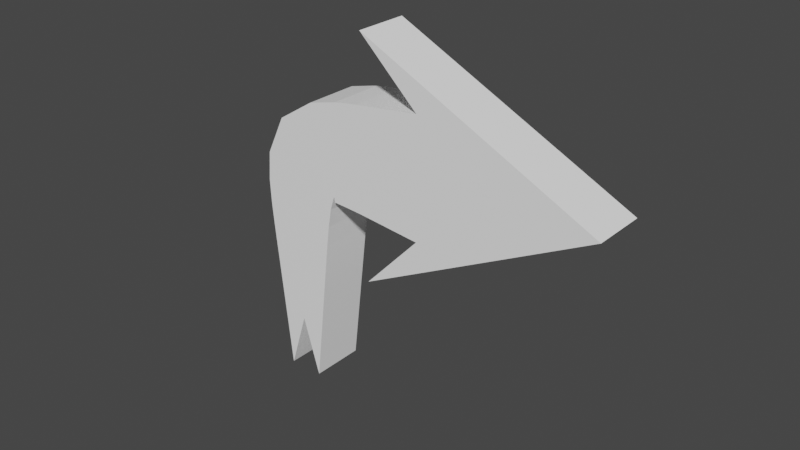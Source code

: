 # Source: Arrow_Right.blend  (saved by Blender 3.6.11; exported with 4.5.12 LTS)
import bpy
from mathutils import Matrix  # noqa: F401  (used for matrix-valued properties, if any)

bpy.ops.wm.read_factory_settings(use_empty=True)
scene = bpy.context.scene
scene.name = 'Scene'

# ---- collections
col_collection = bpy.data.collections.new('Collection'); scene.collection.children.link(col_collection)

# ---- materials (node trees are filled in below, after node groups)
mat_egg___white = bpy.data.materials.new('Egg - White')
mat_egg___white.use_transparent_shadow = False

# ---- material node trees
mat_egg___white.use_nodes = True; mat_egg___white.node_tree.nodes.clear()
_N = mat_egg___white.node_tree.nodes; _L = mat_egg___white.node_tree.links
n0 = _N.new('ShaderNodeBsdfPrincipled'); n0.name = 'Principled BSDF'; n0.location = (10, 300)
n0.distribution = 'GGX'
n0.subsurface_method = 'RANDOM_WALK_SKIN'
n0.inputs[0].default_value = (1.0, 1.0, 1.0, 1.0)
n0.inputs[3].default_value = 1.45
n0.inputs[27].default_value = (0.0, 0.0, 0.0, 1.0)
n0.inputs[28].default_value = 1.0
n1 = _N.new('ShaderNodeOutputMaterial'); n1.name = 'Material Output'; n1.location = (300, 300)
_L.new(n0.outputs[0], n1.inputs[0])
n1.is_active_output = True

# ---- world
world_world = bpy.data.worlds.new('World'); scene.world = world_world
world_world.use_nodes = True; world_world.node_tree.nodes.clear()
_N = world_world.node_tree.nodes; _L = world_world.node_tree.links
n0 = _N.new('ShaderNodeOutputWorld'); n0.name = 'World Output'; n0.location = (300, 300)
n1 = _N.new('ShaderNodeBackground'); n1.name = 'Background'; n1.location = (10, 300)
n1.inputs[0].default_value = (0.05088, 0.05088, 0.05088, 1.0)
_L.new(n1.outputs[0], n0.inputs[0])
n0.is_active_output = True
world_world.color = (0.05088, 0.05088, 0.05088)
world_world.use_sun_shadow = False
world_world.sun_shadow_jitter_overblur = 0.0

# ---- meshes
me_cube_001 = bpy.data.meshes.new('Cube.001')
me_cube_001.from_pydata([(-1.0, -0.2319, -1.0), (0.0, -0.2319, 1.0), (-1.0, 0.2319, -1.0), (0.0, 0.2319, 1.0), (1.0, -0.2319, -1.0), (0.0, -0.2319, 1.0), (1.0, 0.2319, -1.0), (0.0, 0.2319, 1.0), (0.0, 0.2319, -0.01142), (0.0, 0.2319, 1.0), (0.0, -0.2319, -0.01142), (0.0, -0.2319, 1.0), (0.0, 0.2319, 1.0), (0.5, -0.2319, -0.5057), (0.5, 0.2319, -0.5057), (0.0, -0.2319, 1.0), (-0.5, 0.2319, -0.5057), (0.0, -0.2319, 1.0), (0.0, 0.2319, 1.0), (-0.5, -0.2319, -0.5057), (0.1502, 0.2319, -3.621), (0.0, 0.2319, -3.126), (-0.1502, -0.2319, -3.621), (0.0, -0.2319, -3.126), (0.1502, -0.2319, -3.621), (-0.1502, 0.2319, -3.621), (-0.4794, 0.2319, -0.6889), (-0.4589, 0.2319, -0.8722), (-0.4383, 0.2319, -1.055), (-0.4177, 0.2319, -1.239), (-0.3971, 0.2319, -1.422), (-0.3766, 0.2319, -1.605), (-0.356, 0.2319, -1.788), (-0.3354, 0.2319, -1.972), (-0.3148, 0.2319, -2.155), (-0.2943, 0.2319, -2.338), (-0.2737, 0.2319, -2.521), (-0.2531, 0.2319, -2.705), (-0.2325, 0.2319, -2.888), (-0.212, 0.2319, -3.071), (-0.1914, 0.2319, -3.254), (-0.1708, 0.2319, -3.437), (-0.1708, -0.2319, -3.437), (-0.1914, -0.2319, -3.254), (-0.212, -0.2319, -3.071), (-0.2325, -0.2319, -2.888), (-0.2531, -0.2319, -2.705), (-0.2737, -0.2319, -2.521), (-0.2943, -0.2319, -2.338), (-0.3148, -0.2319, -2.155), (-0.3354, -0.2319, -1.972), (-0.356, -0.2319, -1.788), (-0.3766, -0.2319, -1.605), (-0.3971, -0.2319, -1.422), (-0.4177, -0.2319, -1.239), (-0.4383, -0.2319, -1.055), (-0.4589, -0.2319, -0.8722), (-0.4794, -0.2319, -0.6889), (0.0, -0.2319, -2.943), (0.0, -0.2319, -2.76), (0.0, -0.2319, -2.577), (0.0, -0.2319, -2.393), (0.0, -0.2319, -2.21), (0.0, -0.2319, -2.027), (0.0, -0.2319, -1.844), (0.0, -0.2319, -1.661), (0.0, -0.2319, -1.477), (0.0, -0.2319, -1.294), (0.0, -0.2319, -1.111), (0.0, -0.2319, -0.9276), (0.0, -0.2319, -0.7444), (0.0, -0.2319, -0.5611), (0.0, -0.2319, -0.3779), (0.0, -0.2319, -0.1947), (0.4794, 0.2319, -0.6889), (0.4589, 0.2319, -0.8722), (0.4383, 0.2319, -1.055), (0.4177, 0.2319, -1.239), (0.3971, 0.2319, -1.422), (0.3766, 0.2319, -1.605), (0.356, 0.2319, -1.788), (0.3354, 0.2319, -1.972), (0.3148, 0.2319, -2.155), (0.2943, 0.2319, -2.338), (0.2737, 0.2319, -2.521), (0.2531, 0.2319, -2.705), (0.2325, 0.2319, -2.888), (0.212, 0.2319, -3.071), (0.1914, 0.2319, -3.254), (0.1708, 0.2319, -3.437), (0.0, 0.2319, -2.943), (0.0, 0.2319, -2.76), (0.0, 0.2319, -2.577), (0.0, 0.2319, -2.393), (0.0, 0.2319, -2.21), (0.0, 0.2319, -2.027), (0.0, 0.2319, -1.844), (0.0, 0.2319, -1.661), (0.0, 0.2319, -1.477), (0.0, 0.2319, -1.294), (0.0, 0.2319, -1.111), (0.0, 0.2319, -0.9276), (0.0, 0.2319, -0.7444), (0.0, 0.2319, -0.5611), (0.0, 0.2319, -0.3779), (0.0, 0.2319, -0.1947), (0.1708, -0.2319, -3.437), (0.1914, -0.2319, -3.254), (0.212, -0.2319, -3.071), (0.2325, -0.2319, -2.888), (0.2531, -0.2319, -2.705), (0.2737, -0.2319, -2.521), (0.2943, -0.2319, -2.338), (0.3148, -0.2319, -2.155), (0.3354, -0.2319, -1.972), (0.356, -0.2319, -1.788), (0.3766, -0.2319, -1.605), (0.3971, -0.2319, -1.422), (0.4177, -0.2319, -1.239), (0.4383, -0.2319, -1.055), (0.4589, -0.2319, -0.8722), (0.4794, -0.2319, -0.6889)], [], [(0, 1, 3, 2), (14, 12, 7, 6), (6, 7, 5, 4), (19, 17, 1, 0), (14, 6, 4, 13), (18, 3, 1, 17), (12, 9, 11, 15), (58, 42, 22, 23), (13, 15, 11, 10), (16, 18, 9, 8), (4, 5, 15, 13), (7, 12, 15, 5), (42, 41, 25, 22), (8, 9, 12, 14), (2, 3, 18, 16), (2, 16, 19, 0), (9, 18, 17, 11), (10, 11, 17, 19), (25, 21, 23, 22), (21, 20, 24, 23), (90, 89, 20, 21), (106, 58, 23, 24), (41, 90, 21, 25), (89, 106, 24, 20), (14, 13, 121, 74), (74, 121, 120, 75), (75, 120, 119, 76), (76, 119, 118, 77), (77, 118, 117, 78), (78, 117, 116, 79), (79, 116, 115, 80), (80, 115, 114, 81), (81, 114, 113, 82), (82, 113, 112, 83), (83, 112, 111, 84), (84, 111, 110, 85), (85, 110, 109, 86), (86, 109, 108, 87), (87, 108, 107, 88), (88, 107, 106, 89), (16, 8, 105, 26), (26, 105, 104, 27), (27, 104, 103, 28), (28, 103, 102, 29), (29, 102, 101, 30), (30, 101, 100, 31), (31, 100, 99, 32), (32, 99, 98, 33), (33, 98, 97, 34), (34, 97, 96, 35), (35, 96, 95, 36), (36, 95, 94, 37), (37, 94, 93, 38), (38, 93, 92, 39), (39, 92, 91, 40), (40, 91, 90, 41), (13, 10, 73, 121), (121, 73, 72, 120), (120, 72, 71, 119), (119, 71, 70, 118), (118, 70, 69, 117), (117, 69, 68, 116), (116, 68, 67, 115), (115, 67, 66, 114), (114, 66, 65, 113), (113, 65, 64, 112), (112, 64, 63, 111), (111, 63, 62, 110), (110, 62, 61, 109), (109, 61, 60, 108), (108, 60, 59, 107), (107, 59, 58, 106), (8, 14, 74, 105), (105, 74, 75, 104), (104, 75, 76, 103), (103, 76, 77, 102), (102, 77, 78, 101), (101, 78, 79, 100), (100, 79, 80, 99), (99, 80, 81, 98), (98, 81, 82, 97), (97, 82, 83, 96), (96, 83, 84, 95), (95, 84, 85, 94), (94, 85, 86, 93), (93, 86, 87, 92), (92, 87, 88, 91), (91, 88, 89, 90), (19, 16, 26, 57), (57, 26, 27, 56), (56, 27, 28, 55), (55, 28, 29, 54), (54, 29, 30, 53), (53, 30, 31, 52), (52, 31, 32, 51), (51, 32, 33, 50), (50, 33, 34, 49), (49, 34, 35, 48), (48, 35, 36, 47), (47, 36, 37, 46), (46, 37, 38, 45), (45, 38, 39, 44), (44, 39, 40, 43), (43, 40, 41, 42), (10, 19, 57, 73), (73, 57, 56, 72), (72, 56, 55, 71), (71, 55, 54, 70), (70, 54, 53, 69), (69, 53, 52, 68), (68, 52, 51, 67), (67, 51, 50, 66), (66, 50, 49, 65), (65, 49, 48, 64), (64, 48, 47, 63), (63, 47, 46, 62), (62, 46, 45, 61), (61, 45, 44, 60), (60, 44, 43, 59), (59, 43, 42, 58)])
_uv = me_cube_001.uv_layers.new(name='UVMap')
_uv.uv.foreach_set('vector', [0.375, 0.0, 0.625, 0.0, 0.625, 0.25, 0.375, 0.25, 0.375, 0.4375, 0.625, 0.4375, 0.625, 0.5, 0.375, 0.5, 0.375, 0.5, 0.625, 0.5, 0.625, 0.75, 0.375, 0.75, 0.375, 0.9375, 0.625, 0.9375, 0.625, 1.0, 0.375, 1.0, 0.3125, 0.5, 0.375, 0.5, 0.375, 0.75, 0.3125, 0.75, 0.8125, 0.5, 0.875, 0.5, 0.875, 0.75, 0.8125, 0.75, 0.6875, 0.5, 0.75, 0.5, 0.75, 0.75, 0.6875, 0.75, 0.375, 0.875, 0.375, 0.9375, 0.375, 0.9375, 0.375, 0.875, 0.375, 0.8125, 0.625, 0.8125, 0.625, 0.875, 0.375, 0.875, 0.375, 0.3125, 0.625, 0.3125, 0.625, 0.375, 0.375, 0.375, 0.375, 0.75, 0.625, 0.75, 0.625, 0.8125, 0.375, 0.8125, 0.625, 0.5, 0.6875, 0.5, 0.6875, 0.75, 0.625, 0.75, 0.1875, 0.75, 0.1875, 0.5, 0.1875, 0.5, 0.1875, 0.75, 0.375, 0.375, 0.625, 0.375, 0.625, 0.4375, 0.375, 0.4375, 0.375, 0.25, 0.625, 0.25, 0.625, 0.3125, 0.375, 0.3125, 0.125, 0.5, 0.1875, 0.5, 0.1875, 0.75, 0.125, 0.75, 0.75, 0.5, 0.8125, 0.5, 0.8125, 0.75, 0.75, 0.75, 0.375, 0.875, 0.625, 0.875, 0.625, 0.9375, 0.375, 0.9375, 0.1875, 0.5, 0.25, 0.5, 0.25, 0.75, 0.1875, 0.75, 0.25, 0.5, 0.3125, 0.5, 0.3125, 0.75, 0.25, 0.75, 0.375, 0.375, 0.375, 0.4375, 0.375, 0.4375, 0.375, 0.375, 0.375, 0.8125, 0.375, 0.875, 0.375, 0.875, 0.375, 0.8125, 0.375, 0.3125, 0.375, 0.375, 0.375, 0.375, 0.375, 0.3125, 0.3125, 0.5, 0.3125, 0.75, 0.3125, 0.75, 0.3125, 0.5, 0.3125, 0.5, 0.3125, 0.75, 0.3125, 0.75, 0.3125, 0.5, 0.3125, 0.5, 0.3125, 0.75, 0.3125, 0.75, 0.3125, 0.5, 0.3125, 0.5, 0.3125, 0.75, 0.3125, 0.75, 0.3125, 0.5, 0.3125, 0.5, 0.3125, 0.75, 0.3125, 0.75, 0.3125, 0.5, 0.3125, 0.5, 0.3125, 0.75, 0.3125, 0.75, 0.3125, 0.5, 0.3125, 0.5, 0.3125, 0.75, 0.3125, 0.75, 0.3125, 0.5, 0.3125, 0.5, 0.3125, 0.75, 0.3125, 0.75, 0.3125, 0.5, 0.3125, 0.5, 0.3125, 0.75, 0.3125, 0.75, 0.3125, 0.5, 0.3125, 0.5, 0.3125, 0.75, 0.3125, 0.75, 0.3125, 0.5, 0.3125, 0.5, 0.3125, 0.75, 0.3125, 0.75, 0.3125, 0.5, 0.3125, 0.5, 0.3125, 0.75, 0.3125, 0.75, 0.3125, 0.5, 0.3125, 0.5, 0.3125, 0.75, 0.3125, 0.75, 0.3125, 0.5, 0.3125, 0.5, 0.3125, 0.75, 0.3125, 0.75, 0.3125, 0.5, 0.3125, 0.5, 0.3125, 0.75, 0.3125, 0.75, 0.3125, 0.5, 0.3125, 0.5, 0.3125, 0.75, 0.3125, 0.75, 0.3125, 0.5, 0.3125, 0.5, 0.3125, 0.75, 0.3125, 0.75, 0.3125, 0.5, 0.375, 0.3125, 0.375, 0.375, 0.375, 0.375, 0.375, 0.3125, 0.375, 0.3125, 0.375, 0.375, 0.375, 0.375, 0.375, 0.3125, 0.375, 0.3125, 0.375, 0.375, 0.375, 0.375, 0.375, 0.3125, 0.375, 0.3125, 0.375, 0.375, 0.375, 0.375, 0.375, 0.3125, 0.375, 0.3125, 0.375, 0.375, 0.375, 0.375, 0.375, 0.3125, 0.375, 0.3125, 0.375, 0.375, 0.375, 0.375, 0.375, 0.3125, 0.375, 0.3125, 0.375, 0.375, 0.375, 0.375, 0.375, 0.3125, 0.375, 0.3125, 0.375, 0.375, 0.375, 0.375, 0.375, 0.3125, 0.375, 0.3125, 0.375, 0.375, 0.375, 0.375, 0.375, 0.3125, 0.375, 0.3125, 0.375, 0.375, 0.375, 0.375, 0.375, 0.3125, 0.375, 0.3125, 0.375, 0.375, 0.375, 0.375, 0.375, 0.3125, 0.375, 0.3125, 0.375, 0.375, 0.375, 0.375, 0.375, 0.3125, 0.375, 0.3125, 0.375, 0.375, 0.375, 0.375, 0.375, 0.3125, 0.375, 0.3125, 0.375, 0.375, 0.375, 0.375, 0.375, 0.3125, 0.375, 0.3125, 0.375, 0.375, 0.375, 0.375, 0.375, 0.3125, 0.375, 0.3125, 0.375, 0.375, 0.375, 0.375, 0.375, 0.3125, 0.375, 0.8125, 0.375, 0.875, 0.375, 0.875, 0.375, 0.8125, 0.375, 0.8125, 0.375, 0.875, 0.375, 0.875, 0.375, 0.8125, 0.375, 0.8125, 0.375, 0.875, 0.375, 0.875, 0.375, 0.8125, 0.375, 0.8125, 0.375, 0.875, 0.375, 0.875, 0.375, 0.8125, 0.375, 0.8125, 0.375, 0.875, 0.375, 0.875, 0.375, 0.8125, 0.375, 0.8125, 0.375, 0.875, 0.375, 0.875, 0.375, 0.8125, 0.375, 0.8125, 0.375, 0.875, 0.375, 0.875, 0.375, 0.8125, 0.375, 0.8125, 0.375, 0.875, 0.375, 0.875, 0.375, 0.8125, 0.375, 0.8125, 0.375, 0.875, 0.375, 0.875, 0.375, 0.8125, 0.375, 0.8125, 0.375, 0.875, 0.375, 0.875, 0.375, 0.8125, 0.375, 0.8125, 0.375, 0.875, 0.375, 0.875, 0.375, 0.8125, 0.375, 0.8125, 0.375, 0.875, 0.375, 0.875, 0.375, 0.8125, 0.375, 0.8125, 0.375, 0.875, 0.375, 0.875, 0.375, 0.8125, 0.375, 0.8125, 0.375, 0.875, 0.375, 0.875, 0.375, 0.8125, 0.375, 0.8125, 0.375, 0.875, 0.375, 0.875, 0.375, 0.8125, 0.375, 0.8125, 0.375, 0.875, 0.375, 0.875, 0.375, 0.8125, 0.375, 0.375, 0.375, 0.4375, 0.375, 0.4375, 0.375, 0.375, 0.375, 0.375, 0.375, 0.4375, 0.375, 0.4375, 0.375, 0.375, 0.375, 0.375, 0.375, 0.4375, 0.375, 0.4375, 0.375, 0.375, 0.375, 0.375, 0.375, 0.4375, 0.375, 0.4375, 0.375, 0.375, 0.375, 0.375, 0.375, 0.4375, 0.375, 0.4375, 0.375, 0.375, 0.375, 0.375, 0.375, 0.4375, 0.375, 0.4375, 0.375, 0.375, 0.375, 0.375, 0.375, 0.4375, 0.375, 0.4375, 0.375, 0.375, 0.375, 0.375, 0.375, 0.4375, 0.375, 0.4375, 0.375, 0.375, 0.375, 0.375, 0.375, 0.4375, 0.375, 0.4375, 0.375, 0.375, 0.375, 0.375, 0.375, 0.4375, 0.375, 0.4375, 0.375, 0.375, 0.375, 0.375, 0.375, 0.4375, 0.375, 0.4375, 0.375, 0.375, 0.375, 0.375, 0.375, 0.4375, 0.375, 0.4375, 0.375, 0.375, 0.375, 0.375, 0.375, 0.4375, 0.375, 0.4375, 0.375, 0.375, 0.375, 0.375, 0.375, 0.4375, 0.375, 0.4375, 0.375, 0.375, 0.375, 0.375, 0.375, 0.4375, 0.375, 0.4375, 0.375, 0.375, 0.375, 0.375, 0.375, 0.4375, 0.375, 0.4375, 0.375, 0.375, 0.1875, 0.75, 0.1875, 0.5, 0.1875, 0.5, 0.1875, 0.75, 0.1875, 0.75, 0.1875, 0.5, 0.1875, 0.5, 0.1875, 0.75, 0.1875, 0.75, 0.1875, 0.5, 0.1875, 0.5, 0.1875, 0.75, 0.1875, 0.75, 0.1875, 0.5, 0.1875, 0.5, 0.1875, 0.75, 0.1875, 0.75, 0.1875, 0.5, 0.1875, 0.5, 0.1875, 0.75, 0.1875, 0.75, 0.1875, 0.5, 0.1875, 0.5, 0.1875, 0.75, 0.1875, 0.75, 0.1875, 0.5, 0.1875, 0.5, 0.1875, 0.75, 0.1875, 0.75, 0.1875, 0.5, 0.1875, 0.5, 0.1875, 0.75, 0.1875, 0.75, 0.1875, 0.5, 0.1875, 0.5, 0.1875, 0.75, 0.1875, 0.75, 0.1875, 0.5, 0.1875, 0.5, 0.1875, 0.75, 0.1875, 0.75, 0.1875, 0.5, 0.1875, 0.5, 0.1875, 0.75, 0.1875, 0.75, 0.1875, 0.5, 0.1875, 0.5, 0.1875, 0.75, 0.1875, 0.75, 0.1875, 0.5, 0.1875, 0.5, 0.1875, 0.75, 0.1875, 0.75, 0.1875, 0.5, 0.1875, 0.5, 0.1875, 0.75, 0.1875, 0.75, 0.1875, 0.5, 0.1875, 0.5, 0.1875, 0.75, 0.1875, 0.75, 0.1875, 0.5, 0.1875, 0.5, 0.1875, 0.75, 0.375, 0.875, 0.375, 0.9375, 0.375, 0.9375, 0.375, 0.875, 0.375, 0.875, 0.375, 0.9375, 0.375, 0.9375, 0.375, 0.875, 0.375, 0.875, 0.375, 0.9375, 0.375, 0.9375, 0.375, 0.875, 0.375, 0.875, 0.375, 0.9375, 0.375, 0.9375, 0.375, 0.875, 0.375, 0.875, 0.375, 0.9375, 0.375, 0.9375, 0.375, 0.875, 0.375, 0.875, 0.375, 0.9375, 0.375, 0.9375, 0.375, 0.875, 0.375, 0.875, 0.375, 0.9375, 0.375, 0.9375, 0.375, 0.875, 0.375, 0.875, 0.375, 0.9375, 0.375, 0.9375, 0.375, 0.875, 0.375, 0.875, 0.375, 0.9375, 0.375, 0.9375, 0.375, 0.875, 0.375, 0.875, 0.375, 0.9375, 0.375, 0.9375, 0.375, 0.875, 0.375, 0.875, 0.375, 0.9375, 0.375, 0.9375, 0.375, 0.875, 0.375, 0.875, 0.375, 0.9375, 0.375, 0.9375, 0.375, 0.875, 0.375, 0.875, 0.375, 0.9375, 0.375, 0.9375, 0.375, 0.875, 0.375, 0.875, 0.375, 0.9375, 0.375, 0.9375, 0.375, 0.875, 0.375, 0.875, 0.375, 0.9375, 0.375, 0.9375, 0.375, 0.875, 0.375, 0.875, 0.375, 0.9375, 0.375, 0.9375, 0.375, 0.875])
me_cube_001.materials.append(mat_egg___white)
me_cube_001.update()

# ---- curves / text
cu_beziercurve = bpy.data.curves.new('BezierCurve', 'CURVE')
cu_beziercurve.dimensions = '3D'
_sp = cu_beziercurve.splines.new('BEZIER'); _sp.bezier_points.add(1)
_sp.bezier_points.foreach_set('co', [-1.788e-07, 1.0, 1.629e-07, 1.0, 0.0, 0.0])
_sp.bezier_points.foreach_set('handle_left', [-0.001958, 2.007, 4.311e-07, 0.0, 0.0, 0.0])
_sp.bezier_points.foreach_set('handle_right', [0.001958, -0.007103, -1.053e-07, 2.0, 0.0, 0.0])
for _p, _l, _r in zip(_sp.bezier_points, ['ALIGNED', 'ALIGNED'], ['ALIGNED', 'ALIGNED']): _p.handle_left_type = _l; _p.handle_right_type = _r
_sp.order_u = 0
_sp.order_v = 0
cu_beziercurve.use_path = True
cu_beziercurve.fill_mode = 'FULL'

# ---- objects
ob_cube = bpy.data.objects.new('Cube', me_cube_001)
ob_beziercurve = bpy.data.objects.new('BezierCurve', cu_beziercurve)

# ---- transforms, parenting, visibility, modifiers, constraints
ob_cube.location = (0.0, 0.0, 0.0)
_m = ob_cube.modifiers.new('Curve', 'CURVE')
_m.object = ob_beziercurve
ob_beziercurve.location = (0.0, 0.0, -0.7)
ob_beziercurve.rotation_euler = (1.571, 1.571, 0.0)

# ---- collection membership
col_collection.objects.link(ob_cube)
col_collection.objects.link(ob_beziercurve)

# ---- scene / render settings (as saved in the file)
scene.frame_start = 1; scene.frame_end = 250; scene.frame_set(1)
scene.render.engine = 'BLENDER_EEVEE_NEXT'
scene.cycles.sampling_pattern = 'TABULATED_SOBOL'
scene.view_settings.view_transform = 'Filmic'
bpy.context.view_layer.update()

# ---- added for rendering (the .blend has no active camera and no usable light): camera, sun
cam_auto = bpy.data.cameras.new('AutoCamera')
cam_auto.lens = 50.0
cam_auto.sensor_width = 36.0
cam_auto.clip_end = 1000.0
ob_auto_camera = bpy.data.objects.new('AutoCamera', cam_auto)
scene.collection.objects.link(ob_auto_camera)
ob_auto_camera.location = (5.69449, -5.8134, 2.61627)
ob_auto_camera.rotation_euler = (1.09748, -7.21219e-08, 0.694738)
scene.camera = ob_auto_camera
light_auto_sun = bpy.data.lights.new('AutoSun', 'SUN')
light_auto_sun.energy = 3.0
light_auto_sun.angle = 0.0523599
ob_auto_sun = bpy.data.objects.new('AutoSun', light_auto_sun)
scene.collection.objects.link(ob_auto_sun)
ob_auto_sun.rotation_euler = (0.872665, 0.174533, 0.523599)
bpy.context.view_layer.update()
